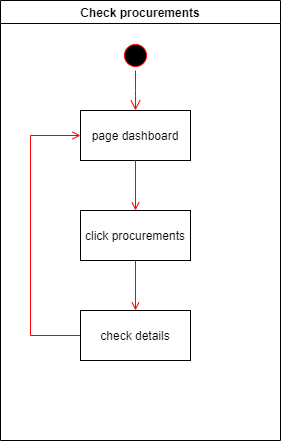

The diagram above was exported from draw.io. Its source (the exported page's mxGraphModel, read from the mxfile embedded in the PNG):
<mxGraphModel dx="1038" dy="548" grid="1" gridSize="10" guides="1" tooltips="1" connect="1" arrows="1" fold="1" page="1" pageScale="1" pageWidth="1169" pageHeight="826" background="#ffffff" math="0" shadow="0">
  <root>
    <mxCell id="0" />
    <mxCell id="1" parent="0" />
    <mxCell id="2" value="Check procurements" style="swimlane;whiteSpace=wrap" parent="1" vertex="1">
      <mxGeometry x="380" y="40" width="280" height="440" as="geometry" />
    </mxCell>
    <mxCell id="5" value="" style="ellipse;shape=startState;fillColor=#000000;strokeColor=#ff0000;" parent="2" vertex="1">
      <mxGeometry x="120" y="40" width="30" height="30" as="geometry" />
    </mxCell>
    <mxCell id="6" value="" style="edgeStyle=elbowEdgeStyle;elbow=horizontal;verticalAlign=bottom;endArrow=open;endSize=8;strokeColor=#FF0000;endFill=1;rounded=0" parent="2" source="5" target="7" edge="1">
      <mxGeometry x="100" y="40" as="geometry">
        <mxPoint x="115" y="110" as="targetPoint" />
      </mxGeometry>
    </mxCell>
    <mxCell id="7" value="page dashboard" style="" parent="2" vertex="1">
      <mxGeometry x="80" y="110" width="110" height="50" as="geometry" />
    </mxCell>
    <mxCell id="8" value="click procurements" style="" parent="2" vertex="1">
      <mxGeometry x="80" y="210" width="110" height="50" as="geometry" />
    </mxCell>
    <mxCell id="9" value="" style="endArrow=open;strokeColor=#FF0000;endFill=1;rounded=0" parent="2" source="7" target="8" edge="1">
      <mxGeometry relative="1" as="geometry" />
    </mxCell>
    <mxCell id="gCP-IWbdTdCOzUXvLVqP-46" value="" style="endArrow=open;strokeColor=#FF0000;endFill=1;rounded=0;entryX=0;entryY=0.5;entryDx=0;entryDy=0;exitX=0;exitY=0.5;exitDx=0;exitDy=0;" edge="1" parent="2" source="gCP-IWbdTdCOzUXvLVqP-47" target="7">
      <mxGeometry relative="1" as="geometry">
        <mxPoint x="70" y="260" as="sourcePoint" />
        <mxPoint x="30" y="140" as="targetPoint" />
        <Array as="points">
          <mxPoint x="30" y="335" />
          <mxPoint x="30" y="135" />
        </Array>
      </mxGeometry>
    </mxCell>
    <mxCell id="gCP-IWbdTdCOzUXvLVqP-47" value="check details" style="" vertex="1" parent="2">
      <mxGeometry x="80" y="310" width="110" height="50" as="geometry" />
    </mxCell>
    <mxCell id="gCP-IWbdTdCOzUXvLVqP-48" value="" style="endArrow=open;strokeColor=#FF0000;endFill=1;rounded=0;exitX=0.5;exitY=1;exitDx=0;exitDy=0;entryX=0.5;entryY=0;entryDx=0;entryDy=0;" edge="1" parent="2" source="8" target="gCP-IWbdTdCOzUXvLVqP-47">
      <mxGeometry relative="1" as="geometry">
        <mxPoint x="204" y="260" as="sourcePoint" />
        <mxPoint x="204" y="310" as="targetPoint" />
        <Array as="points" />
      </mxGeometry>
    </mxCell>
  </root>
</mxGraphModel>